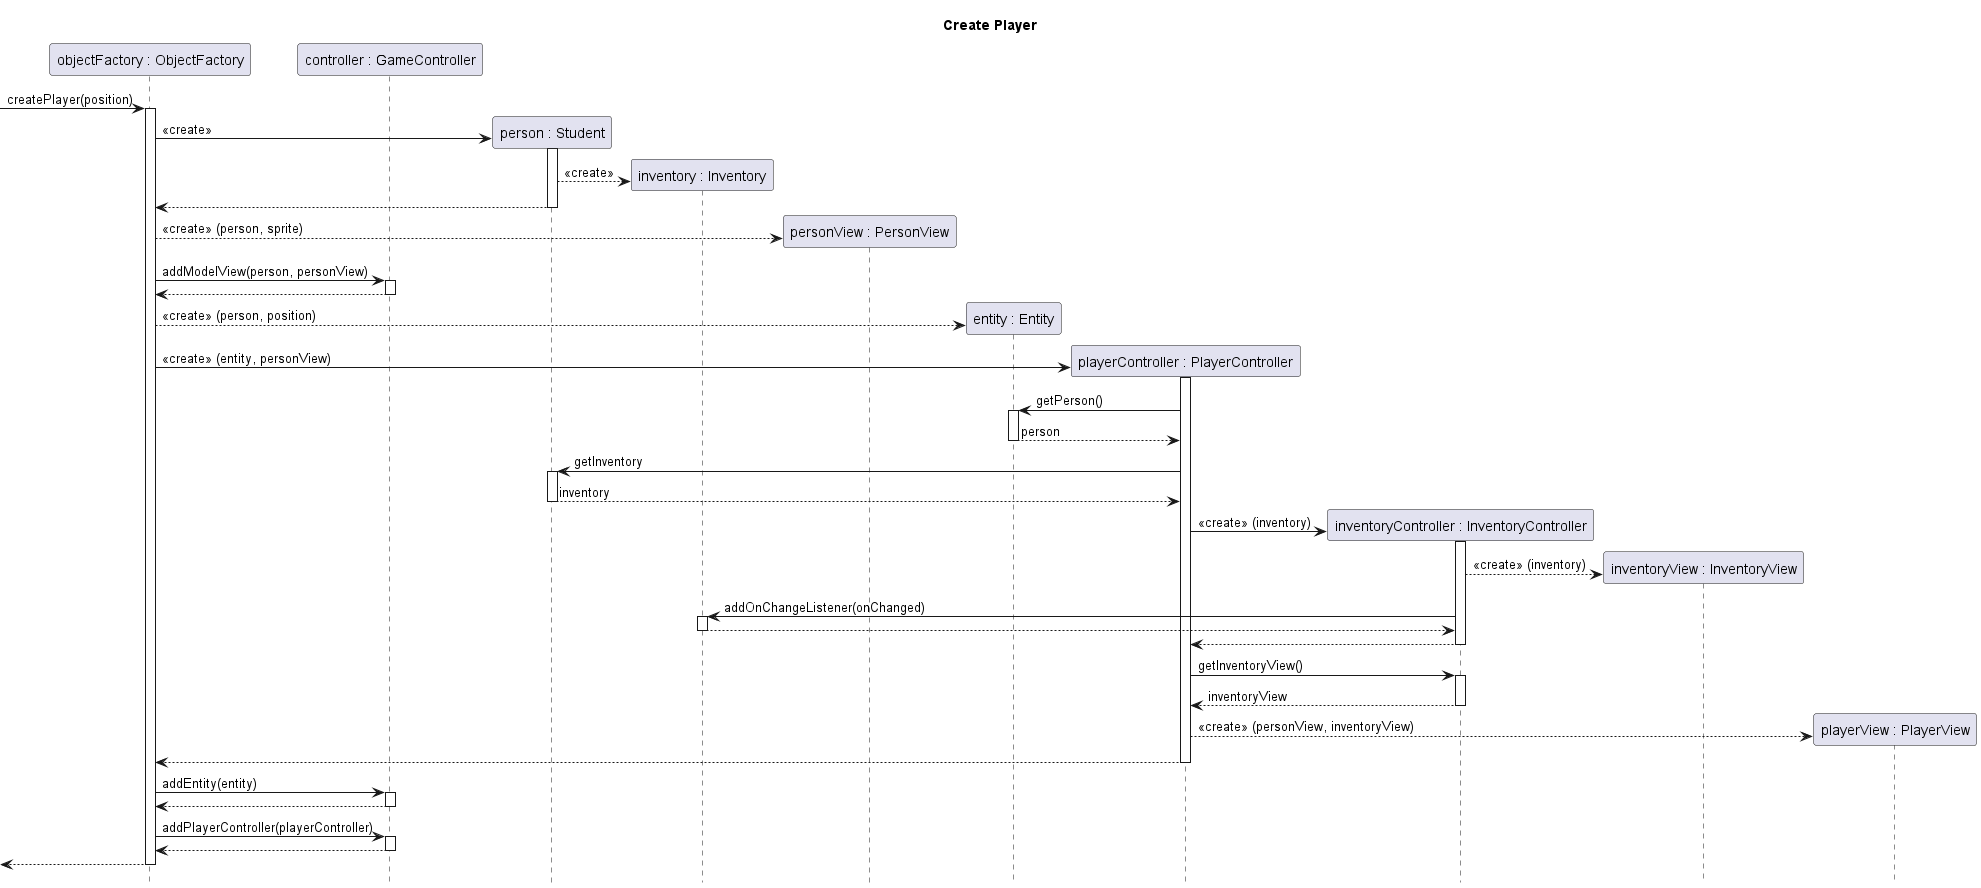

The diagram above was rendered by PlantUML. Its source (embedded in the PNG):
@startuml create-player

title Create Player
hide footbox
skinparam SequenceReferenceBackgroundColor white

participant "objectFactory : ObjectFactory" as objectFactory
participant "controller : GameController" as controller
participant "person : Student" as person
participant "inventory : Inventory" as inventory
participant "personView : PersonView" as personView
participant "entity : Entity" as entity
participant "playerController : PlayerController" as playerController
participant "inventoryController : InventoryController" as inventoryController
participant "inventoryView : InventoryView" as inventoryView
participant "playerView : PlayerView" as playerView

[-> objectFactory ++: createPlayer(position)
	create person
	objectFactory -> person ++: <<create>>
		create inventory
		person --> inventory : <<create>>
	return

	create personView
	objectFactory --> personView : <<create>> (person, sprite)
	objectFactory -> controller ++: addModelView(person, personView)
	return
	
	create entity
	objectFactory --> entity : <<create>> (person, position)
	
	create playerController
	objectFactory -> playerController ++: <<create>> (entity, personView)
		playerController -> entity ++: getPerson()
		return person

		playerController -> person ++: getInventory
		return inventory
	
		create inventoryController
		playerController -> inventoryController ++: <<create>> (inventory)
			create inventoryView
			inventoryController --> inventoryView : <<create>> (inventory)
			inventoryController -> inventory ++: addOnChangeListener(onChanged)
			return
		return

		playerController -> inventoryController ++: getInventoryView()
		return inventoryView

		create playerView
		playerController --> playerView : <<create>> (personView, inventoryView)
	return
	objectFactory -> controller ++: addEntity(entity)
	return
	objectFactory -> controller ++: addPlayerController(playerController)
	return
return

@enduml